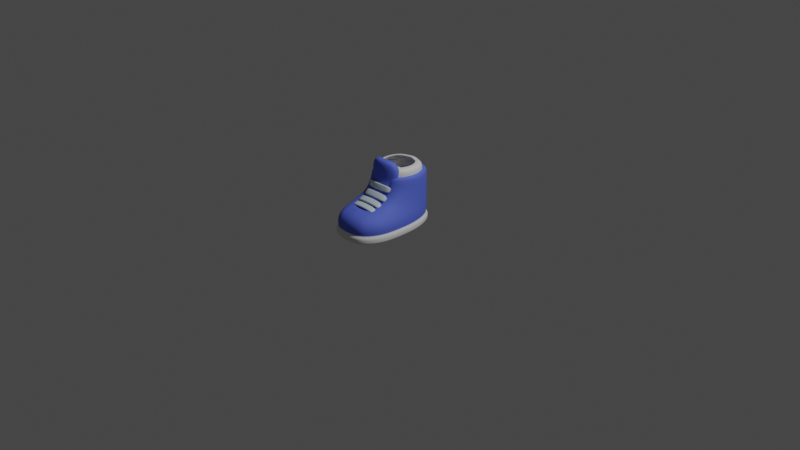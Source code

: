 # Source: Tutorial_Shoes.blend  (saved by Blender 2.93.21; exported with 4.5.12 LTS)
import bpy
from mathutils import Matrix  # noqa: F401  (used for matrix-valued properties, if any)

bpy.ops.wm.read_factory_settings(use_empty=True)
scene = bpy.context.scene
scene.name = 'Scene'

# ---- collections
col_collection = bpy.data.collections.new('Collection'); scene.collection.children.link(col_collection)

# ---- materials (node trees are filled in below, after node groups)
mat_base = bpy.data.materials.new('Base')
mat_base.alpha_threshold = 0.0
mat_base.use_transparent_shadow = False
mat_base.line_color = (0.0, 0.0, 0.0, 1.0)
mat_rubber = bpy.data.materials.new('Rubber')
mat_rubber.use_transparent_shadow = False
mat_lace = bpy.data.materials.new('Lace')
mat_lace.use_transparent_shadow = False
mat_inner_shoe = bpy.data.materials.new('Inner Shoe')
mat_inner_shoe.use_transparent_shadow = False

# ---- material node trees
mat_base.use_nodes = True; mat_base.node_tree.nodes.clear()
_N = mat_base.node_tree.nodes; _L = mat_base.node_tree.links
n0 = _N.new('ShaderNodeOutputMaterial'); n0.name = 'Material Output'; n0.location = (300, 300)
n1 = _N.new('ShaderNodeBsdfPrincipled'); n1.name = 'Principled BSDF'; n1.location = (10, 300)
n1.distribution = 'GGX'
n1.subsurface_method = 'BURLEY'
n1.inputs[0].default_value = (0.1027, 0.1575, 0.8, 1.0)
n1.inputs[2].default_value = 0.75
n1.inputs[3].default_value = 1.45
n1.inputs[27].default_value = (0.0, 0.0, 0.0, 1.0)
n1.inputs[28].default_value = 1.0
_L.new(n1.outputs[0], n0.inputs[0])
n0.is_active_output = True
mat_rubber.use_nodes = True; mat_rubber.node_tree.nodes.clear()
_N = mat_rubber.node_tree.nodes; _L = mat_rubber.node_tree.links
n0 = _N.new('ShaderNodeBsdfPrincipled'); n0.name = 'Principled BSDF'; n0.location = (10, 300)
n0.distribution = 'GGX'
n0.subsurface_method = 'BURLEY'
n0.inputs[2].default_value = 0.8
n0.inputs[3].default_value = 1.45
n0.inputs[27].default_value = (0.0, 0.0, 0.0, 1.0)
n0.inputs[28].default_value = 1.0
n1 = _N.new('ShaderNodeOutputMaterial'); n1.name = 'Material Output'; n1.location = (300, 300)
_L.new(n0.outputs[0], n1.inputs[0])
n1.is_active_output = True
mat_lace.use_nodes = True; mat_lace.node_tree.nodes.clear()
_N = mat_lace.node_tree.nodes; _L = mat_lace.node_tree.links
n0 = _N.new('ShaderNodeBsdfPrincipled'); n0.name = 'Principled BSDF'; n0.location = (10, 300)
n0.distribution = 'GGX'
n0.subsurface_method = 'BURLEY'
n0.inputs[0].default_value = (0.6317, 0.7508, 0.8, 1.0)
n0.inputs[3].default_value = 1.45
n0.inputs[27].default_value = (0.0, 0.0, 0.0, 1.0)
n0.inputs[28].default_value = 1.0
n1 = _N.new('ShaderNodeOutputMaterial'); n1.name = 'Material Output'; n1.location = (300, 300)
_L.new(n0.outputs[0], n1.inputs[0])
n1.is_active_output = True
mat_inner_shoe.use_nodes = True; mat_inner_shoe.node_tree.nodes.clear()
_N = mat_inner_shoe.node_tree.nodes; _L = mat_inner_shoe.node_tree.links
n0 = _N.new('ShaderNodeBsdfPrincipled'); n0.name = 'Principled BSDF'; n0.location = (10, 300)
n0.distribution = 'GGX'
n0.subsurface_method = 'BURLEY'
n0.inputs[2].default_value = 0.6
n0.inputs[3].default_value = 1.45
n0.inputs[27].default_value = (0.0, 0.0, 0.0, 1.0)
n0.inputs[28].default_value = 1.0
n1 = _N.new('ShaderNodeOutputMaterial'); n1.name = 'Material Output'; n1.location = (300, 300)
_L.new(n0.outputs[0], n1.inputs[0])
n1.is_active_output = True

# ---- world
world_world = bpy.data.worlds.new('World'); scene.world = world_world
world_world.use_nodes = True; world_world.node_tree.nodes.clear()
_N = world_world.node_tree.nodes; _L = world_world.node_tree.links
n0 = _N.new('ShaderNodeOutputWorld'); n0.name = 'World Output'; n0.location = (300, 300)
n1 = _N.new('ShaderNodeBackground'); n1.name = 'Background'; n1.location = (10, 300)
n1.inputs[0].default_value = (0.05088, 0.05088, 0.05088, 1.0)
_L.new(n1.outputs[0], n0.inputs[0])
n0.is_active_output = True
world_world.color = (0.05088, 0.05088, 0.05088)
world_world.use_sun_shadow = False
world_world.sun_shadow_jitter_overblur = 0.0

# ---- cameras
cam_camera = bpy.data.cameras.new('Camera')
cam_camera.clip_end = 100.0
cam_camera.ortho_scale = 7.314

# ---- lights
light_light = bpy.data.lights.new('Light', 'POINT')
light_light.transmission_factor = 0.0
light_light.energy = 1000.0
light_light.shadow_soft_size = 0.1
light_light.shadow_maximum_resolution = 0.006
light_light.use_absolute_resolution = True

# ---- meshes
me_cube = bpy.data.meshes.new('Cube')
me_cube.from_pydata([(0.2038, 0.2038, 0.2551), (0.1556, 0.156, -0.3057), (0.2038, -0.2038, 0.2551), (0.207, -0.2736, -0.3057), (-0.2038, 0.2038, 0.2551), (-0.1556, 0.156, -0.3057), (-0.2038, -0.2038, 0.2551), (-0.207, -0.2736, -0.3057), (0.2038, 0.2038, 0.01437), (-0.2323, -0.2826, 0.01034), (0.2323, -0.2826, 0.01034), (-0.2038, 0.2038, 0.01437), (0.1529, -0.6199, -0.05488), (0.1562, -0.6247, -0.3057), (-0.1562, -0.6247, -0.3057), (-0.1529, -0.6199, -0.05488), (0.2056, 0.2059, -0.1829), (0.3089, -0.2736, -0.1829), (-0.2056, 0.2059, -0.1829), (-0.3089, -0.2736, -0.1829), (0.2056, -0.6567, -0.1829), (-0.2056, -0.6567, -0.1829), (-0.2129, 0.2141, -0.2914), (-0.3215, -0.2736, -0.2914), (0.2129, 0.2141, -0.2914), (0.2129, 0.2141, -0.2339), (0.3215, -0.2736, -0.2339), (0.3215, -0.2736, -0.2914), (-0.2129, 0.2141, -0.2339), (0.2129, -0.6649, -0.2339), (0.2129, -0.6649, -0.2914), (-0.2129, -0.6649, -0.2914), (-0.3215, -0.2736, -0.2339), (-0.2129, -0.6649, -0.2339), (-0.1981, -0.01395, -0.3057), (0.0, 0.1891, -0.3057), (0.3037, -0.2722, -0.2167), (-0.2069, -0.212, 0.155), (-0.2007, 0.2014, -0.3039), (-0.3024, -0.2736, -0.3039), (0.2802, 0.0, 0.2551), (0.0, -0.2736, -0.3057), (-0.2802, 0.0, 0.2551), (0.0, 0.2802, 0.2551), (0.1981, -0.01395, -0.3057), (0.2038, 0.2038, 0.1547), (-0.2986, -0.2746, -0.1049), (0.2069, -0.212, 0.155), (-0.2038, 0.2038, 0.1547), (0.0, 0.2802, 0.01437), (0.2854, -0.008233, 0.01394), (-0.2854, -0.008233, 0.01394), (-0.2016, -0.6453, -0.2167), (0.0, -0.6454, -0.3057), (-0.1953, -0.6489, -0.1121), (0.0, -0.6427, -0.04285), (0.1981, -0.5009, -0.03484), (0.1981, -0.4992, -0.3057), (-0.1981, -0.4992, -0.3057), (-0.1981, -0.5009, -0.03484), (0.204, 0.2041, -0.1034), (0.2986, -0.2746, -0.1049), (-0.204, 0.2041, -0.1034), (-0.3037, -0.2722, -0.2167), (0.1953, -0.6489, -0.1121), (-0.2016, 0.1937, -0.2167), (-0.2958, -0.5035, -0.1829), (0.0, -0.7093, -0.1829), (0.2958, -0.5035, -0.1829), (-0.2958, -0.00754, -0.1829), (0.2958, -0.00754, -0.1829), (0.0, 0.2826, -0.1829), (-0.3073, -0.002812, -0.2914), (0.0, 0.2921, -0.2914), (0.2143, 0.2156, -0.2626), (0.3238, -0.2736, -0.2626), (-0.2143, 0.2156, -0.2626), (0.3073, -0.002812, -0.2914), (0.2143, -0.6664, -0.2626), (0.0, -0.7188, -0.2914), (0.3073, -0.5082, -0.2914), (-0.3073, -0.5082, -0.2914), (-0.3238, -0.2736, -0.2626), (-0.2143, -0.6664, -0.2626), (-0.3073, -0.5082, -0.2339), (0.0, -0.7188, -0.2339), (0.3073, -0.5082, -0.2339), (-0.3073, -0.002812, -0.2339), (0.3073, -0.002812, -0.2339), (0.0, 0.2921, -0.2339), (0.2016, 0.1937, -0.2167), (0.2007, -0.655, -0.3039), (-0.2007, -0.655, -0.3039), (0.2007, 0.2014, -0.3039), (0.3024, -0.2736, -0.3039), (0.2016, -0.6453, -0.2167), (-0.281, -0.001695, 0.1545), (0.0, -0.01145, -0.3057), (0.281, -0.001695, 0.1545), (0.0, 0.2802, 0.1547), (0.0, 0.2805, -0.1034), (0.292, -0.008816, -0.1035), (-0.292, -0.008816, -0.1035), (0.2818, -0.5016, -0.1094), (0.0, -0.6992, -0.1109), (0.2893, -0.006793, -0.3039), (0.0, -0.5006, -0.3057), (0.0, -0.509, -0.007228), (-0.2818, -0.5016, -0.1094), (0.0, -0.706, -0.3039), (0.2905, -0.01361, -0.2167), (-0.2893, -0.006793, -0.3039), (-0.2905, -0.496, -0.2167), (-0.2905, -0.01361, -0.2167), (-0.3094, -0.5091, -0.2626), (0.0, -0.7206, -0.2626), (0.3094, -0.5091, -0.2626), (-0.3094, -0.001926, -0.2626), (0.3094, -0.001926, -0.2626), (0.0, 0.2938, -0.2626), (0.0, -0.6966, -0.2167), (0.0, 0.2756, -0.3039), (0.2893, -0.5048, -0.3039), (0.0, 0.2682, -0.2167), (0.2905, -0.496, -0.2167), (-0.2893, -0.5048, -0.3039), (0.07971, 0.1759, -0.3057), (0.1019, -0.242, 0.2551), (0.1035, -0.2736, -0.3057), (0.1101, 0.2569, 0.2551), (0.1101, 0.2569, 0.01437), (0.1162, -0.3194, 0.02641), (0.0802, -0.6421, -0.3057), (0.07706, -0.6333, -0.04887), (0.1078, -0.6995, -0.1829), (0.1111, 0.2591, -0.1829), (0.1147, 0.2679, -0.2914), (0.1114, -0.7083, -0.2914), (0.1114, -0.7083, -0.2339), (0.1147, 0.2679, -0.2339), (0.1034, -0.2507, 0.1562), (0.09903, -0.0127, -0.3057), (0.1101, 0.2569, 0.1547), (0.1103, 0.2571, -0.1034), (0.1026, -0.6905, -0.1115), (0.09903, -0.4999, -0.3057), (0.09907, -0.505, -0.02104), (0.1053, -0.697, -0.3039), (0.1121, -0.71, -0.2626), (0.1154, 0.2696, -0.2626), (0.1057, -0.6874, -0.2167), (0.1086, 0.2533, -0.3039), (0.109, 0.2458, -0.2167), (-0.07971, 0.1759, -0.3057), (-0.1019, -0.242, 0.2551), (-0.1035, -0.2736, -0.3057), (-0.1101, 0.2569, 0.2551), (-0.1101, 0.2569, 0.01437), (-0.1162, -0.3194, 0.02641), (-0.0802, -0.6421, -0.3057), (-0.07706, -0.6333, -0.04887), (-0.1078, -0.6995, -0.1829), (-0.1111, 0.2591, -0.1829), (-0.1147, 0.2679, -0.2914), (-0.1114, -0.7083, -0.2914), (-0.1114, -0.7083, -0.2339), (-0.1147, 0.2679, -0.2339), (-0.1034, -0.2507, 0.1562), (-0.09903, -0.0127, -0.3057), (-0.1101, 0.2569, 0.1547), (-0.1103, 0.2571, -0.1034), (-0.1026, -0.6905, -0.1115), (-0.09903, -0.4999, -0.3057), (-0.09907, -0.505, -0.02104), (-0.1053, -0.697, -0.3039), (-0.1121, -0.71, -0.2626), (-0.1154, 0.2696, -0.2626), (-0.1057, -0.6874, -0.2167), (-0.1086, 0.2533, -0.3039), (-0.109, 0.2458, -0.2167)], [], [(167, 154, 6, 37), (158, 167, 37, 9), (9, 37, 96, 51), (37, 6, 42, 96), (96, 42, 4, 48), (51, 96, 48, 11), (153, 35, 97, 168), (126, 1, 44, 141), (141, 44, 3, 128), (168, 97, 41, 155), (8, 45, 98, 50), (45, 0, 40, 98), (98, 40, 2, 47), (50, 98, 47, 10), (157, 169, 99, 49), (169, 156, 43, 99), (142, 129, 0, 45), (130, 142, 45, 8), (162, 170, 100, 71), (170, 157, 49, 100), (143, 130, 8, 60), (135, 143, 60, 16), (16, 60, 101, 70), (60, 8, 50, 101), (101, 50, 10, 61), (70, 101, 61, 17), (19, 46, 102, 69), (46, 9, 51, 102), (102, 51, 11, 62), (69, 102, 62, 18), (17, 61, 103, 68), (61, 10, 56, 103), (103, 56, 12, 64), (68, 103, 64, 20), (134, 144, 104, 67), (144, 133, 55, 104), (171, 160, 15, 54), (161, 171, 54, 21), (3, 44, 105, 94), (44, 1, 93, 105), (105, 93, 24, 77), (94, 105, 77, 27), (155, 41, 106, 172), (128, 3, 57, 145), (145, 57, 13, 132), (172, 106, 53, 159), (158, 9, 59, 173), (173, 59, 15, 160), (146, 107, 55, 133), (9, 46, 108, 59), (46, 19, 66, 108), (108, 66, 21, 54), (59, 108, 54, 15), (159, 53, 109, 174), (132, 13, 91, 147), (147, 91, 30, 137), (174, 109, 79, 164), (16, 70, 110, 90), (70, 17, 36, 110), (110, 36, 26, 88), (90, 110, 88, 25), (5, 34, 111, 38), (34, 7, 39, 111), (111, 39, 23, 72), (38, 111, 72, 22), (21, 66, 112, 52), (66, 19, 63, 112), (112, 63, 32, 84), (52, 112, 84, 33), (19, 69, 113, 63), (69, 18, 65, 113), (113, 65, 28, 87), (63, 113, 87, 32), (32, 82, 114, 84), (82, 23, 81, 114), (114, 81, 31, 83), (84, 114, 83, 33), (137, 148, 115, 79), (148, 138, 85, 115), (175, 165, 33, 83), (164, 175, 83, 31), (27, 75, 116, 80), (75, 26, 86, 116), (116, 86, 29, 78), (80, 116, 78, 30), (23, 82, 117, 72), (82, 32, 87, 117), (117, 87, 28, 76), (72, 117, 76, 22), (24, 74, 118, 77), (74, 25, 88, 118), (118, 88, 26, 75), (77, 118, 75, 27), (163, 176, 119, 73), (176, 166, 89, 119), (149, 139, 25, 74), (136, 149, 74, 24), (134, 67, 120, 150), (161, 21, 52, 177), (177, 52, 33, 165), (150, 120, 85, 138), (126, 35, 121, 151), (153, 5, 38, 178), (178, 38, 22, 163), (151, 121, 73, 136), (13, 57, 122, 91), (57, 3, 94, 122), (122, 94, 27, 80), (91, 122, 80, 30), (162, 71, 123, 179), (135, 16, 90, 152), (152, 90, 25, 139), (179, 123, 89, 166), (17, 68, 124, 36), (68, 20, 95, 124), (124, 95, 29, 86), (36, 124, 86, 26), (7, 58, 125, 39), (58, 14, 92, 125), (125, 92, 31, 81), (39, 125, 81, 23), (123, 152, 139, 89), (71, 135, 152, 123), (93, 151, 136, 24), (1, 126, 151, 93), (95, 150, 138, 29), (20, 134, 150, 95), (73, 119, 149, 136), (119, 89, 139, 149), (78, 29, 138, 148), (30, 78, 148, 137), (109, 147, 137, 79), (53, 132, 147, 109), (56, 146, 133, 12), (10, 131, 146, 56), (106, 145, 132, 53), (41, 128, 145, 106), (64, 12, 133, 144), (20, 64, 144, 134), (71, 100, 143, 135), (100, 49, 130, 143), (49, 99, 142, 130), (99, 43, 129, 142), (97, 141, 128, 41), (35, 126, 141, 97), (47, 2, 127, 140), (10, 47, 140, 131), (65, 179, 166, 28), (18, 162, 179, 65), (121, 178, 163, 73), (35, 153, 178, 121), (120, 177, 165, 85), (67, 161, 177, 120), (76, 28, 166, 176), (22, 76, 176, 163), (79, 115, 175, 164), (115, 85, 165, 175), (92, 174, 164, 31), (14, 159, 174, 92), (107, 173, 160, 55), (58, 172, 159, 14), (7, 155, 172, 58), (67, 104, 171, 161), (104, 55, 160, 171), (62, 11, 157, 170), (18, 62, 170, 162), (48, 4, 156, 169), (11, 48, 169, 157), (34, 168, 155, 7), (5, 153, 168, 34)])
me_cube.polygons.foreach_set('use_smooth', [True] * 170)
me_cube.polygons.foreach_set('material_index', [0, 0, 0, 0, 0, 0, 1, 1, 1, 1, 0, 0, 0, 0, 0, 0, 0, 0, 0, 0, 0, 0, 0, 0, 0, 0, 0, 0, 0, 0, 0, 0, 0, 0, 0, 0, 0, 0, 1, 1, 1, 1, 1, 1, 1, 1, 0, 0, 0, 0, 0, 0, 0, 1, 1, 1, 1, 0, 0, 1, 1, 1, 1, 1, 1, 0, 0, 1, 1, 0, 0, 1, 1, 1, 1, 1, 1, 1, 1, 1, 1, 1, 1, 1, 1, 1, 1, 1, 1, 1, 1, 1, 1, 1, 1, 1, 1, 0, 0, 1, 1, 1, 1, 1, 1, 1, 1, 1, 1, 0, 0, 1, 1, 0, 0, 1, 1, 1, 1, 1, 1, 1, 0, 1, 1, 1, 0, 1, 1, 1, 1, 1, 1, 0, 0, 1, 1, 0, 0, 0, 0, 0, 0, 1, 1, 0, 0, 1, 0, 1, 1, 1, 0, 1, 1, 1, 1, 1, 1, 0, 1, 1, 0, 0, 0, 0, 0, 0, 1, 1])
_uv = me_cube.uv_layers.new(name='UVMap')
_uv.uv.foreach_set('vector', [0.5649, 0.9375, 0.625, 0.9375, 0.625, 1.0, 0.5651, 1.0, 0.52, 0.9379, 0.5649, 0.9375, 0.5651, 1.0, 0.5208, 1.0, 0.5208, 0.0, 0.5651, 0.0, 0.5635, 0.125, 0.5071, 0.1259, 0.5651, 0.0, 0.625, 0.0, 0.625, 0.125, 0.5635, 0.125, 0.5635, 0.125, 0.625, 0.125, 0.625, 0.25, 0.5632, 0.25, 0.5071, 0.1259, 0.5635, 0.125, 0.5632, 0.25, 0.5059, 0.25, 0.2188, 0.5557, 0.25, 0.5488, 0.25, 0.6264, 0.2101, 0.627, 0.2812, 0.5557, 0.3125, 0.5625, 0.3298, 0.6277, 0.2899, 0.627, 0.2899, 0.627, 0.3298, 0.6277, 0.3333, 0.7083, 0.2917, 0.7083, 0.2101, 0.627, 0.25, 0.6264, 0.25, 0.7083, 0.2083, 0.7083, 0.5059, 0.5, 0.5632, 0.5, 0.5632, 0.625, 0.5057, 0.6241, 0.5632, 0.5, 0.625, 0.5, 0.625, 0.625, 0.5632, 0.625, 0.5632, 0.625, 0.625, 0.625, 0.625, 0.75, 0.5634, 0.75, 0.5057, 0.6241, 0.5632, 0.625, 0.5634, 0.75, 0.5042, 0.75, 0.5059, 0.3125, 0.5632, 0.3125, 0.5632, 0.375, 0.5059, 0.375, 0.5632, 0.3125, 0.625, 0.3125, 0.625, 0.375, 0.5632, 0.375, 0.5632, 0.4375, 0.625, 0.4375, 0.625, 0.5, 0.5632, 0.5, 0.5059, 0.4375, 0.5632, 0.4375, 0.5632, 0.5, 0.5059, 0.5, 0.4252, 0.3125, 0.4577, 0.3125, 0.4577, 0.375, 0.4252, 0.375, 0.4577, 0.3125, 0.5059, 0.3125, 0.5059, 0.375, 0.4577, 0.375, 0.4577, 0.4375, 0.5059, 0.4375, 0.5059, 0.5, 0.4577, 0.5, 0.4252, 0.4375, 0.4577, 0.4375, 0.4577, 0.5, 0.4252, 0.5, 0.4252, 0.5, 0.4577, 0.5, 0.4577, 0.6207, 0.4252, 0.6198, 0.4577, 0.5, 0.5059, 0.5, 0.5057, 0.6241, 0.4577, 0.6207, 0.4577, 0.6207, 0.5057, 0.6241, 0.5042, 0.75, 0.4571, 0.7127, 0.4252, 0.6198, 0.4577, 0.6207, 0.4571, 0.7127, 0.4252, 0.7083, 0.4252, 0.04167, 0.4589, 0.03819, 0.458, 0.1293, 0.4252, 0.1302, 0.4589, 0.03819, 0.5208, 0.0, 0.5071, 0.1259, 0.458, 0.1293, 0.458, 0.1293, 0.5071, 0.1259, 0.5059, 0.25, 0.4577, 0.25, 0.4252, 0.1302, 0.458, 0.1293, 0.4577, 0.25, 0.4252, 0.25, 0.4252, 0.7083, 0.4571, 0.7127, 0.4553, 0.755, 0.4252, 0.75, 0.4571, 0.7127, 0.5042, 0.75, 0.4858, 0.7909, 0.4553, 0.755, 0.4553, 0.755, 0.4858, 0.7909, 0.4776, 0.8125, 0.4542, 0.7952, 0.4252, 0.75, 0.4553, 0.755, 0.4542, 0.7952, 0.4252, 0.7917, 0.4252, 0.8359, 0.4545, 0.8381, 0.4549, 0.8809, 0.4252, 0.8802, 0.4545, 0.8381, 0.4807, 0.8477, 0.4838, 0.8829, 0.4549, 0.8809, 0.455, 0.9404, 0.4844, 0.9415, 0.485, 1.0, 0.4551, 1.0, 0.4252, 0.9401, 0.455, 0.9404, 0.4551, 1.0, 0.4252, 1.0, 0.3333, 0.7083, 0.3298, 0.6277, 0.3654, 0.6239, 0.3705, 0.7083, 0.3298, 0.6277, 0.3125, 0.5625, 0.3299, 0.5383, 0.3654, 0.6239, 0.3654, 0.6239, 0.3299, 0.5383, 0.3333, 0.4583, 0.376, 0.6172, 0.3705, 0.7083, 0.3654, 0.6239, 0.376, 0.6172, 0.3809, 0.7083, 0.2083, 0.7083, 0.25, 0.7083, 0.25, 0.7448, 0.2101, 0.7448, 0.2917, 0.7083, 0.3333, 0.7083, 0.3298, 0.7448, 0.2899, 0.7448, 0.2899, 0.7448, 0.3298, 0.7448, 0.3125, 0.75, 0.2813, 0.75, 0.2101, 0.7448, 0.25, 0.7448, 0.25, 0.75, 0.2188, 0.75, 0.52, 0.9379, 0.5208, 1.0, 0.5007, 1.0, 0.4998, 0.94, 0.4998, 0.94, 0.5007, 1.0, 0.485, 1.0, 0.4844, 0.9415, 0.4923, 0.8355, 0.4989, 0.88, 0.4838, 0.8829, 0.4807, 0.8477, 0.5208, 0.0, 0.4589, 0.03819, 0.4574, 0.00434, 0.5026, 0.0, 0.4589, 0.03819, 0.4252, 0.04167, 0.4252, 0.005208, 0.4574, 0.00434, 0.4574, 0.00434, 0.4252, 0.005208, 0.4252, 0.0, 0.457, 0.0, 0.5026, 0.0, 0.4574, 0.00434, 0.457, 0.0, 0.5, 0.0, 0.2188, 0.75, 0.25, 0.75, 0.25, 0.7509, 0.2101, 0.7504, 0.2813, 0.75, 0.3125, 0.75, 0.3299, 0.7535, 0.2899, 0.7522, 0.2899, 0.7522, 0.3299, 0.7535, 0.3333, 0.7917, 0.2917, 0.7734, 0.2101, 0.7504, 0.25, 0.7509, 0.25, 0.7552, 0.2083, 0.7526, 0.4252, 0.5, 0.4252, 0.6198, 0.4114, 0.6198, 0.4114, 0.5, 0.4252, 0.6198, 0.4252, 0.7083, 0.4114, 0.7083, 0.4114, 0.6198, 0.4114, 0.6198, 0.4114, 0.7083, 0.4044, 0.7083, 0.4044, 0.6198, 0.4114, 0.5, 0.4114, 0.6198, 0.4044, 0.6198, 0.4044, 0.5, 0.1875, 0.5625, 0.1702, 0.6277, 0.1352, 0.6257, 0.1702, 0.5452, 0.1702, 0.6277, 0.1667, 0.7083, 0.1302, 0.7083, 0.1352, 0.6257, 0.1352, 0.6257, 0.1302, 0.7083, 0.125, 0.7083, 0.1302, 0.625, 0.1702, 0.5452, 0.1352, 0.6257, 0.1302, 0.625, 0.1667, 0.5417, 0.4252, 0.0, 0.4252, 0.005208, 0.4114, 0.005208, 0.4114, 0.0, 0.4252, 0.005208, 0.4252, 0.04167, 0.4114, 0.04167, 0.4114, 0.005208, 0.4114, 0.005208, 0.4114, 0.04167, 0.4044, 0.04167, 0.4044, 0.005208, 0.4114, 0.0, 0.4114, 0.005208, 0.4044, 0.005208, 0.4044, 0.0, 0.4252, 0.04167, 0.4252, 0.1302, 0.4114, 0.1302, 0.4114, 0.04167, 0.4252, 0.1302, 0.4252, 0.25, 0.4114, 0.25, 0.4114, 0.1302, 0.4114, 0.1302, 0.4114, 0.25, 0.4044, 0.25, 0.4044, 0.1302, 0.4114, 0.04167, 0.4114, 0.1302, 0.4044, 0.1302, 0.4044, 0.04167, 0.4044, 0.04167, 0.3919, 0.04167, 0.3919, 0.005208, 0.4044, 0.005208, 0.3919, 0.04167, 0.375, 0.04167, 0.375, 0.005208, 0.3919, 0.005208, 0.3919, 0.005208, 0.375, 0.005208, 0.375, 0.0, 0.3919, 0.0, 0.4044, 0.005208, 0.3919, 0.005208, 0.3919, 0.0, 0.4044, 0.0, 0.3516, 0.8359, 0.3898, 0.8359, 0.391, 0.8802, 0.3698, 0.8802, 0.3898, 0.8359, 0.4044, 0.8359, 0.4044, 0.8802, 0.391, 0.8802, 0.3915, 0.9401, 0.4044, 0.9401, 0.4044, 1.0, 0.3919, 1.0, 0.3724, 0.9401, 0.3915, 0.9401, 0.3919, 1.0, 0.375, 1.0, 0.3809, 0.7083, 0.3926, 0.7083, 0.3916, 0.75, 0.376, 0.7491, 0.3926, 0.7083, 0.4044, 0.7083, 0.4044, 0.75, 0.3916, 0.75, 0.3916, 0.75, 0.4044, 0.75, 0.4044, 0.7917, 0.3885, 0.7917, 0.376, 0.7491, 0.3916, 0.75, 0.3885, 0.7917, 0.3333, 0.7917, 0.375, 0.04167, 0.3919, 0.04167, 0.3919, 0.1302, 0.375, 0.1302, 0.3919, 0.04167, 0.4044, 0.04167, 0.4044, 0.1302, 0.3919, 0.1302, 0.3919, 0.1302, 0.4044, 0.1302, 0.4044, 0.25, 0.3919, 0.25, 0.375, 0.1302, 0.3919, 0.1302, 0.3919, 0.25, 0.375, 0.25, 0.3333, 0.4583, 0.3885, 0.4965, 0.3916, 0.6189, 0.376, 0.6172, 0.3885, 0.4965, 0.4044, 0.5, 0.4044, 0.6198, 0.3916, 0.6189, 0.3916, 0.6189, 0.4044, 0.6198, 0.4044, 0.7083, 0.3926, 0.7083, 0.376, 0.6172, 0.3916, 0.6189, 0.3926, 0.7083, 0.3809, 0.7083, 0.3724, 0.3099, 0.3915, 0.3121, 0.391, 0.3741, 0.3698, 0.3698, 0.3915, 0.3121, 0.4044, 0.3125, 0.4044, 0.375, 0.391, 0.3741, 0.3898, 0.4353, 0.4044, 0.4375, 0.4044, 0.5, 0.3885, 0.4965, 0.3516, 0.4141, 0.3898, 0.4353, 0.3885, 0.4965, 0.3333, 0.4583, 0.4252, 0.8359, 0.4252, 0.8802, 0.4114, 0.8802, 0.4114, 0.8359, 0.4252, 0.9401, 0.4252, 1.0, 0.4114, 1.0, 0.4114, 0.9401, 0.4114, 0.9401, 0.4114, 1.0, 0.4044, 1.0, 0.4044, 0.9401, 0.4114, 0.8359, 0.4114, 0.8802, 0.4044, 0.8802, 0.4044, 0.8359, 0.2812, 0.5557, 0.25, 0.5488, 0.25, 0.5135, 0.2899, 0.5259, 0.2188, 0.5557, 0.1875, 0.5625, 0.1702, 0.5452, 0.2101, 0.5294, 0.2101, 0.5294, 0.1702, 0.5452, 0.1667, 0.5417, 0.2083, 0.5208, 0.2899, 0.5259, 0.25, 0.5135, 0.25, 0.5, 0.2917, 0.4792, 0.3125, 0.75, 0.3298, 0.7448, 0.3654, 0.7457, 0.3299, 0.7535, 0.3298, 0.7448, 0.3333, 0.7083, 0.3705, 0.7083, 0.3654, 0.7457, 0.3654, 0.7457, 0.3705, 0.7083, 0.3809, 0.7083, 0.376, 0.7491, 0.3299, 0.7535, 0.3654, 0.7457, 0.376, 0.7491, 0.3333, 0.7917, 0.4252, 0.3125, 0.4252, 0.375, 0.4114, 0.375, 0.4114, 0.3125, 0.4252, 0.4375, 0.4252, 0.5, 0.4114, 0.5, 0.4114, 0.4375, 0.4114, 0.4375, 0.4114, 0.5, 0.4044, 0.5, 0.4044, 0.4375, 0.4114, 0.3125, 0.4114, 0.375, 0.4044, 0.375, 0.4044, 0.3125, 0.4252, 0.7083, 0.4252, 0.75, 0.4114, 0.75, 0.4114, 0.7083, 0.4252, 0.75, 0.4252, 0.7917, 0.4114, 0.7917, 0.4114, 0.75, 0.4114, 0.75, 0.4114, 0.7917, 0.4044, 0.7917, 0.4044, 0.75, 0.4114, 0.7083, 0.4114, 0.75, 0.4044, 0.75, 0.4044, 0.7083, 0.1667, 0.7083, 0.1702, 0.7448, 0.1352, 0.7448, 0.1302, 0.7083, 0.1702, 0.7448, 0.1875, 0.75, 0.1702, 0.75, 0.1352, 0.7448, 0.1352, 0.7448, 0.1702, 0.75, 0.1667, 0.75, 0.1302, 0.7448, 0.1302, 0.7083, 0.1352, 0.7448, 0.1302, 0.7448, 0.125, 0.7083, 0.4114, 0.375, 0.4114, 0.4375, 0.4044, 0.4375, 0.4044, 0.375, 0.4252, 0.375, 0.4252, 0.4375, 0.4114, 0.4375, 0.4114, 0.375, 0.3299, 0.5383, 0.2899, 0.5259, 0.2917, 0.4792, 0.3333, 0.4583, 0.3125, 0.5625, 0.2812, 0.5557, 0.2899, 0.5259, 0.3299, 0.5383, 0.4114, 0.7917, 0.4114, 0.8359, 0.4044, 0.8359, 0.4044, 0.7917, 0.4252, 0.7917, 0.4252, 0.8359, 0.4114, 0.8359, 0.4114, 0.7917, 0.3698, 0.3698, 0.391, 0.3741, 0.3898, 0.4353, 0.3516, 0.4141, 0.391, 0.3741, 0.4044, 0.375, 0.4044, 0.4375, 0.3898, 0.4353, 0.3885, 0.7917, 0.4044, 0.7917, 0.4044, 0.8359, 0.3898, 0.8359, 0.3333, 0.7917, 0.3885, 0.7917, 0.3898, 0.8359, 0.3516, 0.8359, 0.25, 0.7509, 0.2899, 0.7522, 0.2917, 0.7734, 0.25, 0.7552, 0.25, 0.75, 0.2813, 0.75, 0.2899, 0.7522, 0.25, 0.7509, 0.4858, 0.7909, 0.4923, 0.8355, 0.4807, 0.8477, 0.4776, 0.8125, 0.5042, 0.75, 0.5117, 0.8129, 0.4923, 0.8355, 0.4858, 0.7909, 0.25, 0.7448, 0.2899, 0.7448, 0.2813, 0.75, 0.25, 0.75, 0.25, 0.7083, 0.2917, 0.7083, 0.2899, 0.7448, 0.25, 0.7448, 0.4542, 0.7952, 0.4776, 0.8125, 0.4807, 0.8477, 0.4545, 0.8381, 0.4252, 0.7917, 0.4542, 0.7952, 0.4545, 0.8381, 0.4252, 0.8359, 0.4252, 0.375, 0.4577, 0.375, 0.4577, 0.4375, 0.4252, 0.4375, 0.4577, 0.375, 0.5059, 0.375, 0.5059, 0.4375, 0.4577, 0.4375, 0.5059, 0.375, 0.5632, 0.375, 0.5632, 0.4375, 0.5059, 0.4375, 0.5632, 0.375, 0.625, 0.375, 0.625, 0.4375, 0.5632, 0.4375, 0.25, 0.6264, 0.2899, 0.627, 0.2917, 0.7083, 0.25, 0.7083, 0.25, 0.5488, 0.2812, 0.5557, 0.2899, 0.627, 0.25, 0.6264, 0.5634, 0.75, 0.625, 0.75, 0.625, 0.8125, 0.5641, 0.8125, 0.5042, 0.75, 0.5634, 0.75, 0.5641, 0.8125, 0.5117, 0.8129, 0.4114, 0.25, 0.4114, 0.3125, 0.4044, 0.3125, 0.4044, 0.25, 0.4252, 0.25, 0.4252, 0.3125, 0.4114, 0.3125, 0.4114, 0.25, 0.25, 0.5135, 0.2101, 0.5294, 0.2083, 0.5208, 0.25, 0.5, 0.25, 0.5488, 0.2188, 0.5557, 0.2101, 0.5294, 0.25, 0.5135, 0.4114, 0.8802, 0.4114, 0.9401, 0.4044, 0.9401, 0.4044, 0.8802, 0.4252, 0.8802, 0.4252, 0.9401, 0.4114, 0.9401, 0.4114, 0.8802, 0.3919, 0.25, 0.4044, 0.25, 0.4044, 0.3125, 0.3915, 0.3121, 0.375, 0.25, 0.3919, 0.25, 0.3915, 0.3121, 0.3724, 0.3099, 0.3698, 0.8802, 0.391, 0.8802, 0.3915, 0.9401, 0.3724, 0.9401, 0.391, 0.8802, 0.4044, 0.8802, 0.4044, 0.9401, 0.3915, 0.9401, 0.1702, 0.75, 0.2101, 0.7504, 0.2083, 0.7526, 0.1667, 0.75, 0.1875, 0.75, 0.2188, 0.75, 0.2101, 0.7504, 0.1702, 0.75, 0.4989, 0.88, 0.4998, 0.94, 0.4844, 0.9415, 0.4838, 0.8829, 0.1702, 0.7448, 0.2101, 0.7448, 0.2188, 0.75, 0.1875, 0.75, 0.1667, 0.7083, 0.2083, 0.7083, 0.2101, 0.7448, 0.1702, 0.7448, 0.4252, 0.8802, 0.4549, 0.8809, 0.455, 0.9404, 0.4252, 0.9401, 0.4549, 0.8809, 0.4838, 0.8829, 0.4844, 0.9415, 0.455, 0.9404, 0.4577, 0.25, 0.5059, 0.25, 0.5059, 0.3125, 0.4577, 0.3125, 0.4252, 0.25, 0.4577, 0.25, 0.4577, 0.3125, 0.4252, 0.3125, 0.5632, 0.25, 0.625, 0.25, 0.625, 0.3125, 0.5632, 0.3125, 0.5059, 0.25, 0.5632, 0.25, 0.5632, 0.3125, 0.5059, 0.3125, 0.1702, 0.6277, 0.2101, 0.627, 0.2083, 0.7083, 0.1667, 0.7083, 0.1875, 0.5625, 0.2188, 0.5557, 0.2101, 0.627, 0.1702, 0.6277])
me_cube.materials.append(mat_base)
me_cube.materials.append(mat_rubber)
me_cube.use_remesh_preserve_volume = False
me_cube.use_remesh_preserve_attributes = False
me_cube.use_mirror_x = True
me_cube.use_mirror_vertex_groups = False
me_cube.update()
me_cube_001 = bpy.data.meshes.new('Cube.001')
me_cube_001.from_pydata([(5.987e-05, 0.04842, 0.1495), (5.987e-05, -0.01311, -0.0433), (5.987e-05, 0.0514, 0.07179), (5.987e-05, -0.1659, -0.093), (0.1597, 0.1083, 0.1495), (0.1162, 0.0237, -0.05936), (0.1125, 0.09346, 0.07043), (0.09913, -0.1619, -0.1068), (-0.1596, 0.1083, 0.1495), (-0.1161, 0.0237, -0.05936), (-0.1124, 0.09346, 0.07043), (-0.09901, -0.1619, -0.1068), (5.987e-05, 0.05687, 0.2597), (0.1259, 0.1041, 0.2597), (-0.1258, 0.1041, 0.2597)], [], [(5, 6, 2, 1), (6, 4, 0, 2), (5, 1, 3, 7), (1, 9, 11, 3), (1, 2, 10, 9), (2, 0, 8, 10), (8, 0, 12, 14), (0, 4, 13, 12)])
me_cube_001.polygons.foreach_set('use_smooth', [True] * 8)
_uv = me_cube_001.uv_layers.new(name='UVMap')
_uv.uv.foreach_set('vector', [0.5117, 0.8129, 0.5641, 0.8125, 0.5647, 0.875, 0.5191, 0.8759, 0.5641, 0.8125, 0.625, 0.8125, 0.625, 0.875, 0.5647, 0.875, 0.5117, 0.8129, 0.5191, 0.8759, 0.4989, 0.88, 0.4923, 0.8355, 0.5191, 0.8759, 0.52, 0.9379, 0.4998, 0.94, 0.4989, 0.88, 0.5191, 0.8759, 0.5647, 0.875, 0.5649, 0.9375, 0.52, 0.9379, 0.5647, 0.875, 0.625, 0.875, 0.625, 0.9375, 0.5649, 0.9375, 0.625, 0.9375, 0.625, 0.875, 0.625, 0.875, 0.625, 0.9375, 0.625, 0.875, 0.625, 0.8125, 0.625, 0.8125, 0.625, 0.875])
me_cube_001.materials.append(mat_base)
me_cube_001.use_remesh_preserve_volume = False
me_cube_001.use_remesh_preserve_attributes = False
me_cube_001.use_mirror_vertex_groups = False
me_cube_001.update()
me_cube_002 = bpy.data.meshes.new('Cube.002')
me_cube_002.from_pydata([(0.2038, 0.1665, -0.06896), (0.2038, -0.2411, -0.06896), (-0.2038, 0.1665, -0.06896), (-0.2038, -0.2411, -0.06896), (0.2802, -0.03731, -0.06896), (-0.2802, -0.03731, -0.06896), (9.313e-10, 0.2429, -0.06896), (0.1019, -0.2793, -0.06896), (0.1019, 0.2047, -0.06896), (-0.1019, -0.2793, -0.06896), (-0.1019, 0.2047, -0.06896), (0.2038, 0.1665, 0.06896), (0.2038, -0.2411, 0.06896), (-0.2038, 0.1665, 0.06896), (-0.2038, -0.2411, 0.06896), (0.2802, -0.03731, 0.06896), (-0.2802, -0.03731, 0.06896), (9.313e-10, 0.2429, 0.06896), (0.1019, -0.2793, 0.06896), (0.1019, 0.2047, 0.06896), (-0.1019, -0.2793, 0.06896), (-0.1019, 0.2047, 0.06896)], [], [(3, 9, 20, 14), (7, 1, 12, 18), (2, 5, 16, 13), (4, 0, 11, 15), (8, 6, 17, 19), (6, 10, 21, 17), (1, 4, 15, 12), (10, 2, 13, 21), (0, 8, 19, 11), (5, 3, 14, 16)])
me_cube_002.polygons.foreach_set('use_smooth', [True] * 10)
_uv = me_cube_002.uv_layers.new(name='UVMap')
_uv.uv.foreach_set('vector', [0.0, 0.0, 0.0, 0.0, 0.0, 0.0, 0.0, 0.0, 0.0, 0.0, 0.0, 0.0, 0.0, 0.0, 0.0, 0.0, 0.0, 0.0, 0.0, 0.0, 0.0, 0.0, 0.0, 0.0, 0.0, 0.0, 0.0, 0.0, 0.0, 0.0, 0.0, 0.0, 0.0, 0.0, 0.0, 0.0, 0.0, 0.0, 0.0, 0.0, 0.0, 0.0, 0.0, 0.0, 0.0, 0.0, 0.0, 0.0, 0.0, 0.0, 0.0, 0.0, 0.0, 0.0, 0.0, 0.0, 0.0, 0.0, 0.0, 0.0, 0.0, 0.0, 0.0, 0.0, 0.0, 0.0, 0.0, 0.0, 0.0, 0.0, 0.0, 0.0, 0.0, 0.0, 0.0, 0.0, 0.0, 0.0, 0.0, 0.0])
me_cube_002.materials.append(mat_inner_shoe)
me_cube_002.use_remesh_preserve_volume = False
me_cube_002.use_remesh_preserve_attributes = False
me_cube_002.use_mirror_vertex_groups = False
me_cube_002.update()

# ---- curves / text
cu_nurbspath = bpy.data.curves.new('NurbsPath', 'CURVE')
cu_nurbspath.dimensions = '3D'
_sp = cu_nurbspath.splines.new('NURBS'); _sp.points.add(6)
_sp.points.foreach_set('co', [-1.394, 0.3914, -0.0372, 1.0, -2.0, 0.5904, -0.03538, 1.0, -1.0, 0.7791, 0.04685, 1.0, 2.094e-17, 0.8294, 0.1119, 1.0, 1.0, 0.7791, 0.04685, 1.0, 2.0, 0.5904, -0.03538, 1.0, 1.589, 0.355, -0.03814, 1.0])
_sp.points.foreach_set('radius', [0.2778, 1.634, 1.634, 1.634, 1.634, 1.634, 0.2778])
_sp.order_u = 5
_sp.order_v = 0
_sp.resolution_u = 4
_sp.use_endpoint_u = True
cu_nurbspath.materials.append(mat_lace)
cu_nurbspath.use_path_clamp = True
cu_nurbspath.extrude = 0.169
cu_nurbspath.bevel_depth = 0.08
cu_nurbspath.resolution_u = 4
cu_nurbspath.fill_mode = 'HALF'
cu_nurbspath_001 = bpy.data.curves.new('NurbsPath.001', 'CURVE')
cu_nurbspath_001.dimensions = '3D'
_sp = cu_nurbspath_001.splines.new('NURBS'); _sp.points.add(6)
_sp.points.foreach_set('co', [-1.394, 0.3914, -0.0372, 1.0, -2.0, 0.5904, -0.03538, 1.0, -1.0, 0.7791, 0.04685, 1.0, 2.094e-17, 0.8294, 0.1119, 1.0, 1.0, 0.7791, 0.04685, 1.0, 2.0, 0.5904, -0.03538, 1.0, 1.589, 0.355, -0.03814, 1.0])
_sp.points.foreach_set('radius', [0.2778, 1.634, 1.634, 1.634, 1.634, 1.634, 0.2778])
_sp.order_u = 5
_sp.order_v = 0
_sp.resolution_u = 4
_sp.use_endpoint_u = True
cu_nurbspath_001.materials.append(mat_lace)
cu_nurbspath_001.use_path_clamp = True
cu_nurbspath_001.extrude = 0.169
cu_nurbspath_001.bevel_depth = 0.08
cu_nurbspath_001.resolution_u = 4
cu_nurbspath_001.fill_mode = 'HALF'
cu_nurbspath_002 = bpy.data.curves.new('NurbsPath.002', 'CURVE')
cu_nurbspath_002.dimensions = '3D'
_sp = cu_nurbspath_002.splines.new('NURBS'); _sp.points.add(6)
_sp.points.foreach_set('co', [-1.394, 0.3914, -0.0372, 1.0, -2.0, 0.5904, -0.03538, 1.0, -1.0, 0.7791, 0.04685, 1.0, 2.094e-17, 0.8294, 0.1119, 1.0, 1.0, 0.7791, 0.04685, 1.0, 2.0, 0.5904, -0.03538, 1.0, 1.589, 0.355, -0.03814, 1.0])
_sp.points.foreach_set('radius', [0.2778, 1.634, 1.634, 1.634, 1.634, 1.634, 0.2778])
_sp.order_u = 5
_sp.order_v = 0
_sp.resolution_u = 4
_sp.use_endpoint_u = True
cu_nurbspath_002.materials.append(mat_lace)
cu_nurbspath_002.use_path_clamp = True
cu_nurbspath_002.extrude = 0.169
cu_nurbspath_002.bevel_depth = 0.08
cu_nurbspath_002.resolution_u = 4
cu_nurbspath_002.fill_mode = 'HALF'
cu_nurbspath_003 = bpy.data.curves.new('NurbsPath.003', 'CURVE')
cu_nurbspath_003.dimensions = '3D'
_sp = cu_nurbspath_003.splines.new('NURBS'); _sp.points.add(6)
_sp.points.foreach_set('co', [-1.394, 0.3914, -0.0372, 1.0, -2.0, 0.5904, -0.03538, 1.0, -1.0, 0.7791, 0.04685, 1.0, 2.094e-17, 0.8294, 0.1119, 1.0, 1.0, 0.7791, 0.04685, 1.0, 2.0, 0.5904, -0.03538, 1.0, 1.589, 0.355, -0.03814, 1.0])
_sp.points.foreach_set('radius', [0.2778, 1.634, 1.634, 1.634, 1.634, 1.634, 0.2778])
_sp.order_u = 5
_sp.order_v = 0
_sp.resolution_u = 4
_sp.use_endpoint_u = True
cu_nurbspath_003.materials.append(mat_lace)
cu_nurbspath_003.use_path_clamp = True
cu_nurbspath_003.extrude = 0.169
cu_nurbspath_003.bevel_depth = 0.08
cu_nurbspath_003.resolution_u = 4
cu_nurbspath_003.fill_mode = 'HALF'
txt_text = bpy.data.curves.new('Text', 'FONT')
txt_text.dimensions = '2D'
txt_text.body = 'Keelan :)'
txt_text.use_path_clamp = True
txt_text.extrude = 0.035

# ---- objects
ob_shoe = bpy.data.objects.new('Shoe', me_cube)
ob_light = bpy.data.objects.new('Light', light_light)
ob_camera = bpy.data.objects.new('Camera', cam_camera)
ob_cube_001 = bpy.data.objects.new('Cube.001', me_cube_001)
ob_nurbspath = bpy.data.objects.new('NurbsPath', cu_nurbspath)
ob_nurbspath_001 = bpy.data.objects.new('NurbsPath.001', cu_nurbspath_001)
ob_nurbspath_002 = bpy.data.objects.new('NurbsPath.002', cu_nurbspath_002)
ob_nurbspath_003 = bpy.data.objects.new('NurbsPath.003', cu_nurbspath_003)
ob_cube_002 = bpy.data.objects.new('Cube.002', me_cube_002)
ob_text = bpy.data.objects.new('Text', txt_text)

# ---- transforms, parenting, visibility, modifiers, constraints
ob_shoe.location = (0.0, 0.0, 0.3064)
ob_shoe.lock_rotations_4d = False
ob_shoe.empty_display_type = 'ARROWS'
ob_shoe.lineart.crease_threshold = 0.0
ob_shoe.use_mesh_mirror_x = True
_m = ob_shoe.modifiers.new('Solidify', 'SOLIDIFY')
_m.thickness = 0.043
_m.use_rim_only = True
_m = ob_shoe.modifiers.new('Subdivision', 'SUBSURF')
_m.uv_smooth = 'PRESERVE_CORNERS'
_m.levels = 2
_m.render_levels = 3
ob_light.location = (4.076, 1.005, 5.904)
ob_light.rotation_euler = (0.6503, 0.05522, 1.866)
ob_light.lock_rotations_4d = False
ob_light.empty_display_type = 'ARROWS'
ob_light.color = (0.0, 0.0, 0.0, 0.0)
ob_light.lineart.crease_threshold = 0.0
ob_camera.location = (7.359, -6.926, 4.958)
ob_camera.rotation_euler = (1.109, 0.0, 0.8149)
ob_camera.lock_rotations_4d = False
ob_camera.empty_display_type = 'ARROWS'
ob_camera.color = (0.0, 0.0, 0.0, 0.0)
ob_camera.display_type = 'WIRE'
ob_camera.lineart.crease_threshold = 0.0
ob_cube_001.parent = ob_shoe
ob_cube_001.matrix_parent_inverse = Matrix(((1.0, -0.0, 0.0, -0.0), (-0.0, 1.0, -0.0, 0.0), (0.0, -0.0, 1.0, -0.3064), (-0.0, 0.0, -0.0, 1.0)))
ob_cube_001.location = (-5.987e-05, -0.3431, 0.3922)
ob_cube_001.scale = (1.246, 1.246, 1.246)
ob_cube_001.lock_rotations_4d = False
ob_cube_001.empty_display_type = 'ARROWS'
ob_cube_001.lineart.crease_threshold = 0.0
_m = ob_cube_001.modifiers.new('Solidify', 'SOLIDIFY')
_m.thickness = 0.054
_m.use_rim_only = True
_m = ob_cube_001.modifiers.new('Subdivision', 'SUBSURF')
_m.uv_smooth = 'PRESERVE_CORNERS'
_m.levels = 2
ob_nurbspath.parent = ob_shoe
ob_nurbspath.matrix_parent_inverse = Matrix(((1.0, -0.0, 0.0, -0.0), (-0.0, 1.0, -0.0, 0.0), (0.0, -0.0, 1.0, -0.3064), (-0.0, 0.0, -0.0, 1.0)))
ob_nurbspath.location = (-5.987e-05, -0.4712, 0.2319)
ob_nurbspath.rotation_euler = (1.513, 2.204e-17, -8.837e-18)
ob_nurbspath.scale = (0.07916, 0.08648, 0.07648)
ob_nurbspath.lineart.crease_threshold = 0.0
ob_nurbspath_001.parent = ob_shoe
ob_nurbspath_001.matrix_parent_inverse = Matrix(((1.0, -0.0, 0.0, -0.0), (-0.0, 1.0, -0.0, 0.0), (0.0, -0.0, 1.0, -0.3064), (-0.0, 0.0, -0.0, 1.0)))
ob_nurbspath_001.location = (-5.987e-05, -0.3907, 0.2608)
ob_nurbspath_001.rotation_euler = (1.642, 5.161e-17, -4.073e-18)
ob_nurbspath_001.scale = (0.07916, 0.09081, 0.07648)
ob_nurbspath_001.lineart.crease_threshold = 0.0
ob_nurbspath_002.parent = ob_shoe
ob_nurbspath_002.matrix_parent_inverse = Matrix(((1.0, -0.0, 0.0, -0.0), (-0.0, 1.0, -0.0, 0.0), (0.0, -0.0, 1.0, -0.3064), (-0.0, 0.0, -0.0, 1.0)))
ob_nurbspath_002.location = (-5.987e-05, -0.2946, 0.306)
ob_nurbspath_002.rotation_euler = (1.966, 1.209e-16, 2.413e-17)
ob_nurbspath_002.scale = (0.07916, 0.1007, 0.07648)
ob_nurbspath_002.lineart.crease_threshold = 0.0
ob_nurbspath_003.parent = ob_shoe
ob_nurbspath_003.matrix_parent_inverse = Matrix(((1.0, -0.0, 0.0, -0.0), (-0.0, 1.0, -0.0, 0.0), (0.0, -0.0, 1.0, -0.3064), (-0.0, 0.0, -0.0, 1.0)))
ob_nurbspath_003.location = (-5.987e-05, -0.2162, 0.4013)
ob_nurbspath_003.rotation_euler = (2.423, 1.958e-16, 9.776e-17)
ob_nurbspath_003.scale = (0.07916, 0.1044, 0.07648)
ob_nurbspath_003.lineart.crease_threshold = 0.0
ob_cube_002.parent = ob_shoe
ob_cube_002.matrix_parent_inverse = Matrix(((1.0, -0.0, 0.0, -0.0), (-0.0, 1.0, -0.0, 0.0), (0.0, -0.0, 1.0, -0.3064), (-0.0, 0.0, -0.0, 1.0)))
ob_cube_002.location = (0.0, 0.03164, 0.56)
ob_cube_002.scale = (0.869, 0.869, 1.061)
ob_cube_002.lock_rotations_4d = False
ob_cube_002.empty_display_type = 'ARROWS'
ob_cube_002.lineart.crease_threshold = 0.0
_m = ob_cube_002.modifiers.new('Solidify', 'SOLIDIFY')
_m.thickness = 0.088
_m.use_rim_only = True
_m = ob_cube_002.modifiers.new('Subdivision', 'SUBSURF')
_m.uv_smooth = 'PRESERVE_CORNERS'
_m.levels = 2
_m.render_levels = 3
ob_text.parent = ob_shoe
ob_text.matrix_parent_inverse = Matrix(((1.0, -0.0, 0.0, -0.0), (-0.0, 1.0, -0.0, 0.0), (0.0, -0.0, 1.0, -0.3064), (-0.0, 0.0, -0.0, 1.0)))
ob_text.location = (-0.05022, -0.5397, 0.0006962)
ob_text.rotation_euler = (-0.0, -3.142, -1.571)
ob_text.scale = (0.1859, 0.1859, 0.1859)
ob_text.lineart.crease_threshold = 0.0

# ---- collection membership
col_collection.objects.link(ob_shoe)
col_collection.objects.link(ob_light)
col_collection.objects.link(ob_camera)
col_collection.objects.link(ob_cube_001)
col_collection.objects.link(ob_nurbspath)
col_collection.objects.link(ob_nurbspath_001)
col_collection.objects.link(ob_nurbspath_002)
col_collection.objects.link(ob_nurbspath_003)
col_collection.objects.link(ob_cube_002)
col_collection.objects.link(ob_text)

# ---- scene / render settings (as saved in the file)
scene.camera = ob_camera
scene.frame_start = 1; scene.frame_end = 250; scene.frame_set(1)
scene.render.engine = 'BLENDER_EEVEE_NEXT'
scene.cycles.use_denoising = False
scene.cycles.samples = 128
scene.cycles.sampling_pattern = 'TABULATED_SOBOL'
scene.cycles.use_adaptive_sampling = False
scene.cycles.use_light_tree = False
scene.eevee.use_gtao = True
scene.eevee.use_raytracing = True
scene.view_settings.view_transform = 'Filmic'
bpy.context.view_layer.update()
